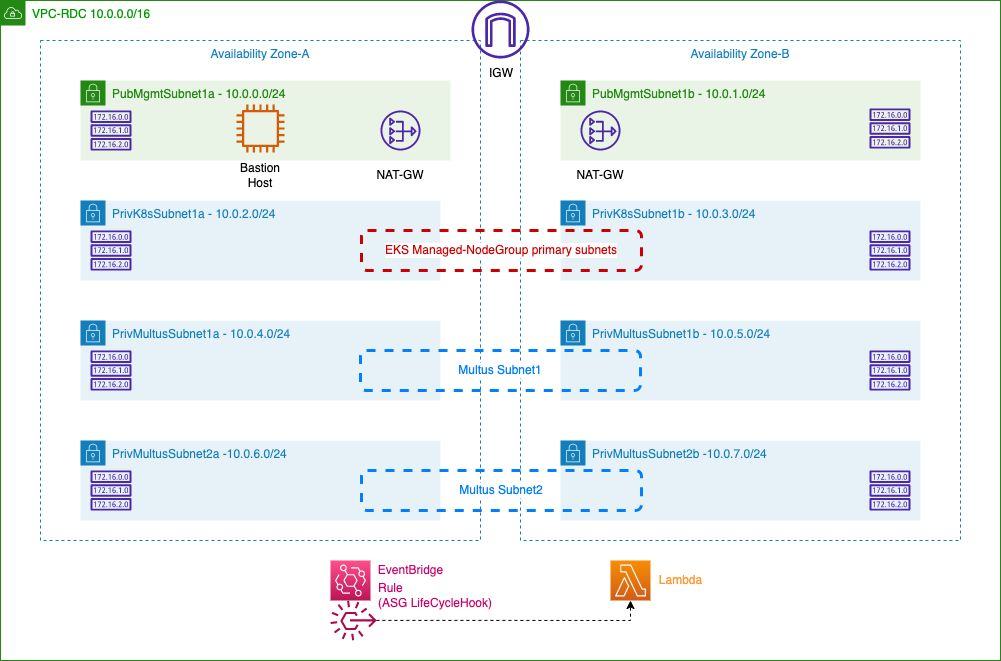

The diagram above was exported from draw.io. Its source (the exported page's mxGraphModel, read from the mxfile embedded in the PNG):
<mxGraphModel dx="1426" dy="852" grid="1" gridSize="10" guides="1" tooltips="1" connect="1" arrows="1" fold="1" page="1" pageScale="1" pageWidth="1600" pageHeight="900" math="0" shadow="0">
  <root>
    <mxCell id="0" />
    <mxCell id="1" parent="0" />
    <mxCell id="azfvIKbLTv7HyR78dx_f-1" value="VPC-RDC 10.0.0.0/16" style="points=[[0,0],[0.25,0],[0.5,0],[0.75,0],[1,0],[1,0.25],[1,0.5],[1,0.75],[1,1],[0.75,1],[0.5,1],[0.25,1],[0,1],[0,0.75],[0,0.5],[0,0.25]];outlineConnect=0;gradientColor=none;html=1;whiteSpace=wrap;fontSize=12;fontStyle=0;container=1;pointerEvents=0;collapsible=0;recursiveResize=0;shape=mxgraph.aws4.group;grIcon=mxgraph.aws4.group_vpc;strokeColor=#248814;fillColor=none;verticalAlign=top;align=left;spacingLeft=30;fontColor=#009900;dashed=0;" vertex="1" parent="1">
      <mxGeometry x="160" y="120" width="1000" height="660" as="geometry" />
    </mxCell>
    <mxCell id="azfvIKbLTv7HyR78dx_f-2" value="Availability Zone-A" style="fillColor=none;strokeColor=#147EBA;dashed=1;verticalAlign=top;fontStyle=0;fontColor=#147EBA;" vertex="1" parent="azfvIKbLTv7HyR78dx_f-1">
      <mxGeometry x="40" y="40" width="440" height="500" as="geometry" />
    </mxCell>
    <mxCell id="azfvIKbLTv7HyR78dx_f-3" value="Availability Zone-B" style="fillColor=none;strokeColor=#147EBA;dashed=1;verticalAlign=top;fontStyle=0;fontColor=#147EBA;" vertex="1" parent="azfvIKbLTv7HyR78dx_f-1">
      <mxGeometry x="520" y="40" width="440" height="500" as="geometry" />
    </mxCell>
    <mxCell id="azfvIKbLTv7HyR78dx_f-4" value="PubMgmtSubnet1a - 10.0.0.0/24" style="points=[[0,0],[0.25,0],[0.5,0],[0.75,0],[1,0],[1,0.25],[1,0.5],[1,0.75],[1,1],[0.75,1],[0.5,1],[0.25,1],[0,1],[0,0.75],[0,0.5],[0,0.25]];outlineConnect=0;gradientColor=none;html=1;whiteSpace=wrap;fontSize=12;fontStyle=0;container=1;pointerEvents=0;collapsible=0;recursiveResize=0;shape=mxgraph.aws4.group;grIcon=mxgraph.aws4.group_security_group;grStroke=0;strokeColor=#248814;fillColor=#E9F3E6;verticalAlign=top;align=left;spacingLeft=30;fontColor=#248814;dashed=0;" vertex="1" parent="azfvIKbLTv7HyR78dx_f-1">
      <mxGeometry x="80" y="80" width="370" height="80" as="geometry" />
    </mxCell>
    <mxCell id="azfvIKbLTv7HyR78dx_f-5" value="" style="sketch=0;outlineConnect=0;fontColor=#232F3E;gradientColor=none;fillColor=#4D27AA;strokeColor=none;dashed=0;verticalLabelPosition=bottom;verticalAlign=top;align=center;html=1;fontSize=12;fontStyle=0;aspect=fixed;pointerEvents=1;shape=mxgraph.aws4.route_table;" vertex="1" parent="azfvIKbLTv7HyR78dx_f-4">
      <mxGeometry x="10" y="30" width="41.05" height="40" as="geometry" />
    </mxCell>
    <mxCell id="azfvIKbLTv7HyR78dx_f-6" value="" style="sketch=0;outlineConnect=0;fontColor=#232F3E;gradientColor=none;fillColor=#4D27AA;strokeColor=none;dashed=0;verticalLabelPosition=bottom;verticalAlign=top;align=center;html=1;fontSize=12;fontStyle=0;aspect=fixed;pointerEvents=1;shape=mxgraph.aws4.nat_gateway;" vertex="1" parent="azfvIKbLTv7HyR78dx_f-4">
      <mxGeometry x="300" y="30" width="40" height="40" as="geometry" />
    </mxCell>
    <mxCell id="azfvIKbLTv7HyR78dx_f-7" value="PubMgmtSubnet1b - 10.0.1.0/24" style="points=[[0,0],[0.25,0],[0.5,0],[0.75,0],[1,0],[1,0.25],[1,0.5],[1,0.75],[1,1],[0.75,1],[0.5,1],[0.25,1],[0,1],[0,0.75],[0,0.5],[0,0.25]];outlineConnect=0;gradientColor=none;html=1;whiteSpace=wrap;fontSize=12;fontStyle=0;container=1;pointerEvents=0;collapsible=0;recursiveResize=0;shape=mxgraph.aws4.group;grIcon=mxgraph.aws4.group_security_group;grStroke=0;strokeColor=#248814;fillColor=#E9F3E6;verticalAlign=top;align=left;spacingLeft=30;fontColor=#248814;dashed=0;" vertex="1" parent="azfvIKbLTv7HyR78dx_f-1">
      <mxGeometry x="560" y="80" width="360" height="80" as="geometry" />
    </mxCell>
    <mxCell id="azfvIKbLTv7HyR78dx_f-9" value="" style="sketch=0;outlineConnect=0;fontColor=#232F3E;gradientColor=none;fillColor=#4D27AA;strokeColor=none;dashed=0;verticalLabelPosition=bottom;verticalAlign=top;align=center;html=1;fontSize=12;fontStyle=0;aspect=fixed;pointerEvents=1;shape=mxgraph.aws4.route_table;" vertex="1" parent="azfvIKbLTv7HyR78dx_f-7">
      <mxGeometry x="308.95000000000005" y="28" width="41.05" height="40" as="geometry" />
    </mxCell>
    <mxCell id="azfvIKbLTv7HyR78dx_f-10" value="PrivK8sSubnet1a - 10.0.2.0/24" style="points=[[0,0],[0.25,0],[0.5,0],[0.75,0],[1,0],[1,0.25],[1,0.5],[1,0.75],[1,1],[0.75,1],[0.5,1],[0.25,1],[0,1],[0,0.75],[0,0.5],[0,0.25]];outlineConnect=0;gradientColor=none;html=1;whiteSpace=wrap;fontSize=12;fontStyle=0;container=1;pointerEvents=0;collapsible=0;recursiveResize=0;shape=mxgraph.aws4.group;grIcon=mxgraph.aws4.group_security_group;grStroke=0;strokeColor=#147EBA;fillColor=#E6F2F8;verticalAlign=top;align=left;spacingLeft=30;fontColor=#147EBA;dashed=0;" vertex="1" parent="azfvIKbLTv7HyR78dx_f-1">
      <mxGeometry x="80" y="200" width="360" height="80" as="geometry" />
    </mxCell>
    <mxCell id="azfvIKbLTv7HyR78dx_f-11" value="PrivK8sSubnet1b - 10.0.3.0/24" style="points=[[0,0],[0.25,0],[0.5,0],[0.75,0],[1,0],[1,0.25],[1,0.5],[1,0.75],[1,1],[0.75,1],[0.5,1],[0.25,1],[0,1],[0,0.75],[0,0.5],[0,0.25]];outlineConnect=0;gradientColor=none;html=1;whiteSpace=wrap;fontSize=12;fontStyle=0;container=1;pointerEvents=0;collapsible=0;recursiveResize=0;shape=mxgraph.aws4.group;grIcon=mxgraph.aws4.group_security_group;grStroke=0;strokeColor=#147EBA;fillColor=#E6F2F8;verticalAlign=top;align=left;spacingLeft=30;fontColor=#147EBA;dashed=0;" vertex="1" parent="azfvIKbLTv7HyR78dx_f-1">
      <mxGeometry x="560" y="200" width="360" height="80" as="geometry" />
    </mxCell>
    <mxCell id="azfvIKbLTv7HyR78dx_f-16" value="" style="sketch=0;outlineConnect=0;fontColor=#232F3E;gradientColor=none;fillColor=#4D27AA;strokeColor=none;dashed=0;verticalLabelPosition=bottom;verticalAlign=top;align=center;html=1;fontSize=12;fontStyle=0;aspect=fixed;pointerEvents=1;shape=mxgraph.aws4.internet_gateway;" vertex="1" parent="azfvIKbLTv7HyR78dx_f-1">
      <mxGeometry x="471" width="58" height="58" as="geometry" />
    </mxCell>
    <mxCell id="azfvIKbLTv7HyR78dx_f-21" value="" style="sketch=0;outlineConnect=0;fontColor=#232F3E;gradientColor=none;fillColor=#D45B07;strokeColor=none;dashed=0;verticalLabelPosition=bottom;verticalAlign=top;align=center;html=1;fontSize=12;fontStyle=0;aspect=fixed;pointerEvents=1;shape=mxgraph.aws4.instance2;" vertex="1" parent="azfvIKbLTv7HyR78dx_f-1">
      <mxGeometry x="236" y="104" width="48" height="48" as="geometry" />
    </mxCell>
    <mxCell id="azfvIKbLTv7HyR78dx_f-22" value="Bastion Host" style="text;html=1;strokeColor=none;fillColor=none;align=center;verticalAlign=middle;whiteSpace=wrap;rounded=0;" vertex="1" parent="azfvIKbLTv7HyR78dx_f-1">
      <mxGeometry x="230" y="160" width="60" height="30" as="geometry" />
    </mxCell>
    <mxCell id="azfvIKbLTv7HyR78dx_f-23" value="NAT-GW" style="text;html=1;strokeColor=none;fillColor=none;align=center;verticalAlign=middle;whiteSpace=wrap;rounded=0;" vertex="1" parent="azfvIKbLTv7HyR78dx_f-1">
      <mxGeometry x="370" y="160" width="60" height="30" as="geometry" />
    </mxCell>
    <mxCell id="azfvIKbLTv7HyR78dx_f-25" value="IGW" style="text;html=1;strokeColor=none;fillColor=none;align=center;verticalAlign=middle;whiteSpace=wrap;rounded=0;" vertex="1" parent="azfvIKbLTv7HyR78dx_f-1">
      <mxGeometry x="471" y="58" width="60" height="30" as="geometry" />
    </mxCell>
    <mxCell id="azfvIKbLTv7HyR78dx_f-12" value="PrivMultusSubnet1a - 10.0.4.0/24" style="points=[[0,0],[0.25,0],[0.5,0],[0.75,0],[1,0],[1,0.25],[1,0.5],[1,0.75],[1,1],[0.75,1],[0.5,1],[0.25,1],[0,1],[0,0.75],[0,0.5],[0,0.25]];outlineConnect=0;gradientColor=none;html=1;whiteSpace=wrap;fontSize=12;fontStyle=0;container=1;pointerEvents=0;collapsible=0;recursiveResize=0;shape=mxgraph.aws4.group;grIcon=mxgraph.aws4.group_security_group;grStroke=0;strokeColor=#147EBA;fillColor=#E6F2F8;verticalAlign=top;align=left;spacingLeft=30;fontColor=#147EBA;dashed=0;" vertex="1" parent="azfvIKbLTv7HyR78dx_f-1">
      <mxGeometry x="80" y="320" width="360" height="80" as="geometry" />
    </mxCell>
    <mxCell id="azfvIKbLTv7HyR78dx_f-18" value="" style="sketch=0;outlineConnect=0;fontColor=#232F3E;gradientColor=none;fillColor=#4D27AA;strokeColor=none;dashed=0;verticalLabelPosition=bottom;verticalAlign=top;align=center;html=1;fontSize=12;fontStyle=0;aspect=fixed;pointerEvents=1;shape=mxgraph.aws4.route_table;" vertex="1" parent="azfvIKbLTv7HyR78dx_f-1">
      <mxGeometry x="90" y="230" width="41.05" height="40" as="geometry" />
    </mxCell>
    <mxCell id="azfvIKbLTv7HyR78dx_f-19" value="" style="sketch=0;outlineConnect=0;fontColor=#232F3E;gradientColor=none;fillColor=#4D27AA;strokeColor=none;dashed=0;verticalLabelPosition=bottom;verticalAlign=top;align=center;html=1;fontSize=12;fontStyle=0;aspect=fixed;pointerEvents=1;shape=mxgraph.aws4.route_table;" vertex="1" parent="azfvIKbLTv7HyR78dx_f-1">
      <mxGeometry x="90.00000000000006" y="350" width="41.05" height="40" as="geometry" />
    </mxCell>
    <mxCell id="azfvIKbLTv7HyR78dx_f-13" value="PrivMultusSubnet2a -10.0.6.0/24" style="points=[[0,0],[0.25,0],[0.5,0],[0.75,0],[1,0],[1,0.25],[1,0.5],[1,0.75],[1,1],[0.75,1],[0.5,1],[0.25,1],[0,1],[0,0.75],[0,0.5],[0,0.25]];outlineConnect=0;gradientColor=none;html=1;whiteSpace=wrap;fontSize=12;fontStyle=0;container=1;pointerEvents=0;collapsible=0;recursiveResize=0;shape=mxgraph.aws4.group;grIcon=mxgraph.aws4.group_security_group;grStroke=0;strokeColor=#147EBA;fillColor=#E6F2F8;verticalAlign=top;align=left;spacingLeft=30;fontColor=#147EBA;dashed=0;" vertex="1" parent="azfvIKbLTv7HyR78dx_f-1">
      <mxGeometry x="80" y="440" width="360" height="80" as="geometry" />
    </mxCell>
    <mxCell id="azfvIKbLTv7HyR78dx_f-29" value="" style="sketch=0;outlineConnect=0;fontColor=#232F3E;gradientColor=none;fillColor=#4D27AA;strokeColor=none;dashed=0;verticalLabelPosition=bottom;verticalAlign=top;align=center;html=1;fontSize=12;fontStyle=0;aspect=fixed;pointerEvents=1;shape=mxgraph.aws4.route_table;" vertex="1" parent="azfvIKbLTv7HyR78dx_f-13">
      <mxGeometry x="10.000000000000057" y="30" width="41.05" height="40" as="geometry" />
    </mxCell>
    <mxCell id="azfvIKbLTv7HyR78dx_f-30" value="PrivMultusSubnet1b - 10.0.5.0/24" style="points=[[0,0],[0.25,0],[0.5,0],[0.75,0],[1,0],[1,0.25],[1,0.5],[1,0.75],[1,1],[0.75,1],[0.5,1],[0.25,1],[0,1],[0,0.75],[0,0.5],[0,0.25]];outlineConnect=0;gradientColor=none;html=1;whiteSpace=wrap;fontSize=12;fontStyle=0;container=1;pointerEvents=0;collapsible=0;recursiveResize=0;shape=mxgraph.aws4.group;grIcon=mxgraph.aws4.group_security_group;grStroke=0;strokeColor=#147EBA;fillColor=#E6F2F8;verticalAlign=top;align=left;spacingLeft=30;fontColor=#147EBA;dashed=0;" vertex="1" parent="azfvIKbLTv7HyR78dx_f-1">
      <mxGeometry x="560" y="320" width="360" height="80" as="geometry" />
    </mxCell>
    <mxCell id="azfvIKbLTv7HyR78dx_f-32" value="PrivMultusSubnet2b -10.0.7.0/24" style="points=[[0,0],[0.25,0],[0.5,0],[0.75,0],[1,0],[1,0.25],[1,0.5],[1,0.75],[1,1],[0.75,1],[0.5,1],[0.25,1],[0,1],[0,0.75],[0,0.5],[0,0.25]];outlineConnect=0;gradientColor=none;html=1;whiteSpace=wrap;fontSize=12;fontStyle=0;container=1;pointerEvents=0;collapsible=0;recursiveResize=0;shape=mxgraph.aws4.group;grIcon=mxgraph.aws4.group_security_group;grStroke=0;strokeColor=#147EBA;fillColor=#E6F2F8;verticalAlign=top;align=left;spacingLeft=30;fontColor=#147EBA;dashed=0;" vertex="1" parent="azfvIKbLTv7HyR78dx_f-1">
      <mxGeometry x="560" y="440" width="360" height="80" as="geometry" />
    </mxCell>
    <mxCell id="azfvIKbLTv7HyR78dx_f-8" value="" style="sketch=0;outlineConnect=0;fontColor=#232F3E;gradientColor=none;fillColor=#4D27AA;strokeColor=none;dashed=0;verticalLabelPosition=bottom;verticalAlign=top;align=center;html=1;fontSize=12;fontStyle=0;aspect=fixed;pointerEvents=1;shape=mxgraph.aws4.nat_gateway;" vertex="1" parent="azfvIKbLTv7HyR78dx_f-1">
      <mxGeometry x="580" y="110" width="40" height="40" as="geometry" />
    </mxCell>
    <mxCell id="azfvIKbLTv7HyR78dx_f-24" value="NAT-GW" style="text;html=1;strokeColor=none;fillColor=none;align=center;verticalAlign=middle;whiteSpace=wrap;rounded=0;" vertex="1" parent="azfvIKbLTv7HyR78dx_f-1">
      <mxGeometry x="570" y="160" width="60" height="30" as="geometry" />
    </mxCell>
    <mxCell id="azfvIKbLTv7HyR78dx_f-27" value="" style="sketch=0;outlineConnect=0;fontColor=#232F3E;gradientColor=none;fillColor=#4D27AA;strokeColor=none;dashed=0;verticalLabelPosition=bottom;verticalAlign=top;align=center;html=1;fontSize=12;fontStyle=0;aspect=fixed;pointerEvents=1;shape=mxgraph.aws4.route_table;" vertex="1" parent="azfvIKbLTv7HyR78dx_f-1">
      <mxGeometry x="868.95" y="230" width="41.05" height="40" as="geometry" />
    </mxCell>
    <mxCell id="azfvIKbLTv7HyR78dx_f-31" value="" style="sketch=0;outlineConnect=0;fontColor=#232F3E;gradientColor=none;fillColor=#4D27AA;strokeColor=none;dashed=0;verticalLabelPosition=bottom;verticalAlign=top;align=center;html=1;fontSize=12;fontStyle=0;aspect=fixed;pointerEvents=1;shape=mxgraph.aws4.route_table;" vertex="1" parent="azfvIKbLTv7HyR78dx_f-1">
      <mxGeometry x="868.95" y="350" width="41.05" height="40" as="geometry" />
    </mxCell>
    <mxCell id="azfvIKbLTv7HyR78dx_f-33" value="" style="sketch=0;outlineConnect=0;fontColor=#232F3E;gradientColor=none;fillColor=#4D27AA;strokeColor=none;dashed=0;verticalLabelPosition=bottom;verticalAlign=top;align=center;html=1;fontSize=12;fontStyle=0;aspect=fixed;pointerEvents=1;shape=mxgraph.aws4.route_table;" vertex="1" parent="azfvIKbLTv7HyR78dx_f-1">
      <mxGeometry x="868.95" y="470" width="41.05" height="40" as="geometry" />
    </mxCell>
    <mxCell id="azfvIKbLTv7HyR78dx_f-34" value="EKS Managed-NodeGroup primary subnets" style="rounded=1;whiteSpace=wrap;html=1;fillColor=none;dashed=1;strokeColor=#CC0000;strokeWidth=3;labelBackgroundColor=default;fontColor=#CC0000;" vertex="1" parent="azfvIKbLTv7HyR78dx_f-1">
      <mxGeometry x="361" y="230" width="280" height="40" as="geometry" />
    </mxCell>
    <mxCell id="azfvIKbLTv7HyR78dx_f-36" value="Multus Subnet1" style="rounded=1;whiteSpace=wrap;html=1;fillColor=none;dashed=1;strokeColor=#007FFF;strokeWidth=3;labelBackgroundColor=default;fontColor=#007FFF;" vertex="1" parent="azfvIKbLTv7HyR78dx_f-1">
      <mxGeometry x="360" y="350" width="280" height="40" as="geometry" />
    </mxCell>
    <mxCell id="azfvIKbLTv7HyR78dx_f-37" value="Multus Subnet2" style="rounded=1;whiteSpace=wrap;html=1;fillColor=none;dashed=1;strokeColor=#007FFF;strokeWidth=3;labelBackgroundColor=default;fontColor=#007FFF;" vertex="1" parent="azfvIKbLTv7HyR78dx_f-1">
      <mxGeometry x="361" y="470" width="280" height="40" as="geometry" />
    </mxCell>
    <mxCell id="azfvIKbLTv7HyR78dx_f-38" value="" style="sketch=0;points=[[0,0,0],[0.25,0,0],[0.5,0,0],[0.75,0,0],[1,0,0],[0,1,0],[0.25,1,0],[0.5,1,0],[0.75,1,0],[1,1,0],[0,0.25,0],[0,0.5,0],[0,0.75,0],[1,0.25,0],[1,0.5,0],[1,0.75,0]];outlineConnect=0;fontColor=#232F3E;gradientColor=#FF4F8B;gradientDirection=north;fillColor=#BC1356;strokeColor=#ffffff;dashed=0;verticalLabelPosition=bottom;verticalAlign=top;align=center;html=1;fontSize=12;fontStyle=0;aspect=fixed;shape=mxgraph.aws4.resourceIcon;resIcon=mxgraph.aws4.eventbridge;labelBackgroundColor=default;" vertex="1" parent="azfvIKbLTv7HyR78dx_f-1">
      <mxGeometry x="330" y="560" width="40" height="40" as="geometry" />
    </mxCell>
    <mxCell id="azfvIKbLTv7HyR78dx_f-39" value="" style="sketch=0;outlineConnect=0;fontColor=#232F3E;gradientColor=none;fillColor=#B0084D;strokeColor=none;dashed=0;verticalLabelPosition=bottom;verticalAlign=top;align=center;html=1;fontSize=12;fontStyle=0;aspect=fixed;pointerEvents=1;shape=mxgraph.aws4.rule_3;labelBackgroundColor=default;" vertex="1" parent="azfvIKbLTv7HyR78dx_f-1">
      <mxGeometry x="330" y="600" width="45.88" height="40" as="geometry" />
    </mxCell>
    <mxCell id="azfvIKbLTv7HyR78dx_f-40" value="" style="sketch=0;points=[[0,0,0],[0.25,0,0],[0.5,0,0],[0.75,0,0],[1,0,0],[0,1,0],[0.25,1,0],[0.5,1,0],[0.75,1,0],[1,1,0],[0,0.25,0],[0,0.5,0],[0,0.75,0],[1,0.25,0],[1,0.5,0],[1,0.75,0]];outlineConnect=0;fontColor=#232F3E;gradientColor=#F78E04;gradientDirection=north;fillColor=#D05C17;strokeColor=#ffffff;dashed=0;verticalLabelPosition=bottom;verticalAlign=top;align=center;html=1;fontSize=12;fontStyle=0;aspect=fixed;shape=mxgraph.aws4.resourceIcon;resIcon=mxgraph.aws4.lambda;labelBackgroundColor=default;" vertex="1" parent="azfvIKbLTv7HyR78dx_f-1">
      <mxGeometry x="610" y="560" width="40" height="40" as="geometry" />
    </mxCell>
    <mxCell id="azfvIKbLTv7HyR78dx_f-43" style="edgeStyle=orthogonalEdgeStyle;rounded=0;orthogonalLoop=1;jettySize=auto;html=1;fontColor=#CC0066;dashed=1;" edge="1" parent="azfvIKbLTv7HyR78dx_f-1" source="azfvIKbLTv7HyR78dx_f-39" target="azfvIKbLTv7HyR78dx_f-40">
      <mxGeometry relative="1" as="geometry" />
    </mxCell>
    <mxCell id="azfvIKbLTv7HyR78dx_f-41" value="&lt;font color=&quot;#cc0066&quot;&gt;EventBridge&lt;/font&gt;" style="text;html=1;align=center;verticalAlign=middle;resizable=0;points=[];autosize=1;strokeColor=none;fillColor=none;fontColor=#007FFF;" vertex="1" parent="azfvIKbLTv7HyR78dx_f-1">
      <mxGeometry x="370" y="560" width="80" height="20" as="geometry" />
    </mxCell>
    <mxCell id="azfvIKbLTv7HyR78dx_f-42" value="&lt;font color=&quot;#cc0066&quot;&gt;Rule&lt;br&gt;(ASG LifeCycleHook)&lt;br&gt;&lt;/font&gt;" style="text;html=1;align=left;verticalAlign=middle;resizable=0;points=[];autosize=1;strokeColor=none;fillColor=none;fontColor=#007FFF;" vertex="1" parent="azfvIKbLTv7HyR78dx_f-1">
      <mxGeometry x="375.88" y="580" width="130" height="30" as="geometry" />
    </mxCell>
    <mxCell id="azfvIKbLTv7HyR78dx_f-44" value="&lt;font color=&quot;#ff9933&quot;&gt;Lambda&lt;/font&gt;" style="text;html=1;align=center;verticalAlign=middle;resizable=0;points=[];autosize=1;strokeColor=none;fillColor=none;fontColor=#CC0066;" vertex="1" parent="azfvIKbLTv7HyR78dx_f-1">
      <mxGeometry x="650" y="570" width="60" height="20" as="geometry" />
    </mxCell>
  </root>
</mxGraphModel>